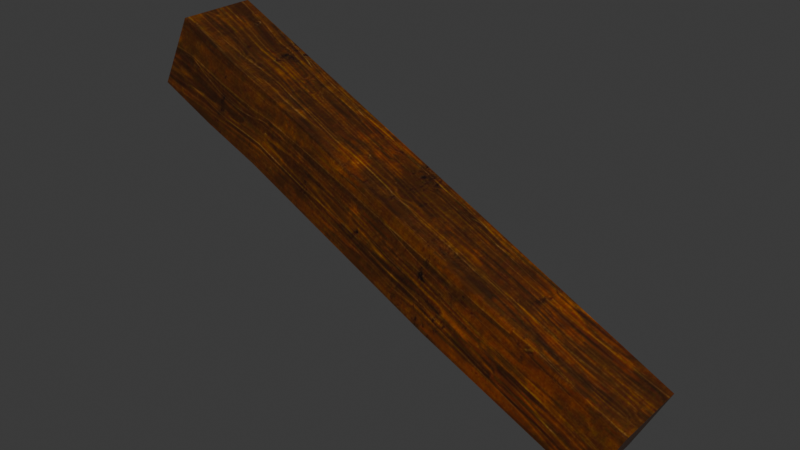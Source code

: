 # Source: DA_T2_Beam_Thick_Large_Shallow.blend  (saved by Blender 5.0.118; exported with 4.5.12 LTS)
import bpy
from mathutils import Matrix  # noqa: F401  (used for matrix-valued properties, if any)

bpy.ops.wm.read_factory_settings(use_empty=True)
scene = bpy.context.scene
scene.name = 'Scene'

# ---- collections
col_collection = bpy.data.collections.new('Collection'); scene.collection.children.link(col_collection)

# ---- images (referenced by path relative to the original .blend; pixels are not part of the script)
import os
ASSET_DIR = os.environ.get("B2B_ASSET_DIR", "")  # directory of the original .blend (textures are referenced by path, not embedded)
HERE = os.path.dirname(os.path.abspath(__file__))  # packed textures are extracted next to this script under _unpacked/

def load_image(name, relpath, width, height, colorspace="sRGB"):
    """Load a texture the original file referenced (path relative to the .blend, or extracted next to this script)."""
    p = next((c for c in (os.path.join(HERE, relpath), os.path.join(ASSET_DIR, relpath)) if relpath and os.path.exists(c)), "")
    if p:
        img = bpy.data.images.load(p, check_existing=True)
        img.name = name
    else:  # same state as the original file: an image datablock whose file is absent (Cycles renders it pink)
        img = bpy.data.images.new(name, width, height)
        img.source = "FILE"
        img.filepath = "//" + (relpath or name)
    img.colorspace_settings.name = colorspace
    return img
img_t_tier2_trim_bcc_array_0_jpg = load_image('T_Tier2_Trim_BCC_Array_0.jpg', '_unpacked/T_Tier2_Trim_BCC_Array_0.79e23fd3.jpg', 1024, 1024, 'sRGB')

# ---- materials (node trees are filled in below, after node groups)
mat_mi_modular_set_tier2_trim9990 = bpy.data.materials.new('MI_Modular_Set_Tier2_Trim9990')

# ---- material node trees
mat_mi_modular_set_tier2_trim9990.use_nodes = True; mat_mi_modular_set_tier2_trim9990.node_tree.nodes.clear()
_N = mat_mi_modular_set_tier2_trim9990.node_tree.nodes; _L = mat_mi_modular_set_tier2_trim9990.node_tree.links
n0 = _N.new('ShaderNodeOutputMaterial'); n0.name = 'Material Output'; n0.location = (400, 0)
n1 = _N.new('ShaderNodeBsdfPrincipled'); n1.name = 'Principled BSDF'; n1.location = (100, 0)
n2 = _N.new('ShaderNodeTexImage'); n2.name = 'Image Texture'; n2.location = (-600, 400)
n2.image = img_t_tier2_trim_bcc_array_0_jpg
_L.new(n1.outputs[0], n0.inputs[0])
_L.new(n2.outputs[0], n1.inputs[0])
n0.is_active_output = True

# ---- world
world_world = bpy.data.worlds.new('World'); scene.world = world_world
world_world.use_nodes = True; world_world.node_tree.nodes.clear()
_N = world_world.node_tree.nodes; _L = world_world.node_tree.links
n0 = _N.new('ShaderNodeOutputWorld'); n0.name = 'World Output'; n0.location = (200, 100)
n1 = _N.new('ShaderNodeBackground'); n1.name = 'Background'; n1.location = (-200, 100)
n1.inputs[0].default_value = (0.05088, 0.05088, 0.05088, 1.0)
_L.new(n1.outputs[0], n0.inputs[0])
n0.is_active_output = True
world_world.color = (0.05088, 0.05088, 0.05088)
world_world.sun_shadow_jitter_overblur = 0.0

# ---- meshes
me_da_t2_beam_thick_large_shallow = bpy.data.meshes.new('DA_T2_Beam_Thick_Large_Shallow')
me_da_t2_beam_thick_large_shallow.from_pydata([(-1.249, 0.203, 0.3605), (-1.282, 0.25, 0.3771), (-1.228, 0.25, 0.4026), (-0.7753, 0.2231, 0.1522), (-0.8536, 0.1762, 0.1911), (-0.8326, 0.2231, 0.2331), (1.394, -0.1893, -0.9575), (1.416, -0.2373, -0.9146), (0.3649, -0.2369, -0.4368), (-1.605, 0.25, 0.538), (-1.388, -0.2373, 0.9736), (-1.388, 0.25, 0.9736), (-1.605, -0.2373, 0.538), (-0.8536, 0.1762, 0.1911), (-1.228, 0.25, 0.4026), (-0.8326, 0.2231, 0.2331), (-1.249, 0.203, 0.3605), (-1.388, 0.25, 0.9736), (-1.388, -0.2373, 0.9736), (-1.032, -0.2373, 0.7961), (-1.032, 0.25, 0.7961), (-0.7, -0.2197, 0.6305), (-0.7, 0.25, 0.6305), (0.5383, 0.25, 0.01311), (0.5383, -0.2363, 0.01311), (0.6042, -0.2186, -0.04182), (0.613, 0.25, -0.02415), (1.611, -0.2373, -0.522), (1.611, 0.25, -0.522), (1.611, -0.2373, -0.522), (1.416, -0.2373, -0.9146), (1.611, 0.25, -0.522), (1.394, -0.1893, -0.9575), (1.394, 0.25, -0.9575), (-1.388, 0.25, 0.9736), (-1.282, 0.25, 0.3771), (-1.605, 0.25, 0.538), (-1.032, 0.25, 0.7961), (-1.228, 0.25, 0.4026), (-0.7, 0.25, 0.6305), (-0.8326, 0.2231, 0.2331), (-0.7753, 0.2231, 0.1522), (-1.282, 0.25, 0.3771), (-1.605, -0.2373, 0.538), (-1.605, 0.25, 0.538), (-1.249, -0.2373, 0.3605), (-1.249, 0.203, 0.3605), (-0.9171, -0.2197, 0.1949), (-0.8536, 0.1762, 0.1911), (-0.7753, 0.2231, 0.1522), (1.394, 0.25, -0.9575), (0.3989, 0.25, -0.4536), (1.611, 0.25, -0.522), (0.613, 0.25, -0.02415), (0.3321, 0.2485, -0.4191), (0.5383, 0.25, 0.01311), (-0.7753, 0.2231, 0.1522), (-0.7, 0.25, 0.6305), (0.3989, 0.25, -0.4536), (1.394, 0.25, -0.9575), (1.394, -0.1893, -0.9575), (0.3649, -0.2369, -0.4368), (0.3321, 0.2485, -0.4191), (0.2919, -0.2359, -0.4009), (-0.7753, 0.2231, 0.1522), (-0.9171, -0.2197, 0.1949), (0.6042, -0.2186, -0.04182), (1.416, -0.2373, -0.9146), (1.611, -0.2373, -0.522), (0.3649, -0.2369, -0.4368), (0.2919, -0.2359, -0.4009), (0.5383, -0.2363, 0.01311), (-0.7, -0.2197, 0.6305), (-0.9171, -0.2197, 0.1949), (-1.249, -0.2373, 0.3605), (-1.032, -0.2373, 0.7961), (-1.388, -0.2373, 0.9736), (-1.605, -0.2373, 0.538)], [], [(0, 1, 2), (3, 4, 5), (6, 7, 8), (9, 10, 11), (10, 9, 12), (13, 14, 15), (14, 13, 16), (17, 18, 19), (20, 17, 19), (20, 19, 21), (22, 20, 21), (21, 23, 22), (23, 21, 24), (23, 24, 25), (25, 26, 23), (25, 27, 26), (28, 26, 27), (29, 30, 31), (31, 30, 32), (31, 32, 33), (34, 35, 36), (35, 34, 37), (37, 38, 35), (39, 38, 37), (40, 38, 39), (39, 41, 40), (42, 43, 44), (43, 42, 45), (45, 42, 46), (46, 47, 45), (47, 46, 48), (47, 48, 49), (50, 51, 52), (52, 51, 53), (53, 51, 54), (53, 54, 55), (54, 56, 55), (57, 55, 56), (58, 59, 60), (58, 60, 61), (61, 62, 58), (62, 61, 63), (63, 64, 62), (64, 63, 65), (66, 67, 68), (69, 67, 66), (66, 70, 69), (70, 66, 71), (72, 70, 71), (70, 72, 73), (72, 74, 73), (74, 72, 75), (76, 74, 75), (74, 76, 77)])
me_da_t2_beam_thick_large_shallow.polygons.foreach_set('use_smooth', [True] * 54)
_uv = me_da_t2_beam_thick_large_shallow.uv_layers.new(name='UV0')
_uv.uv.foreach_set('vector', [0.522, 0.0957, 0.5239, 0.08594, 0.5259, 0.09814, 0.5195, 0.2632, 0.5186, 0.2305, 0.5225, 0.2334, 0.8579, 1.0, 0.8579, 1.0, 0.8779, 0.6682, 0.2732, 0.8252, 0.1076, 0.88, 0.163, 0.7698, 0.1076, 0.88, 0.2732, 0.8252, 0.2178, 0.9354, 0.5186, 0.2305, 0.5259, 0.09814, 0.5225, 0.2334, 0.5259, 0.09814, 0.5186, 0.2305, 0.522, 0.0957, 0.6426, 0.0, 0.751, 0.0, 0.749, 0.1123, 0.6289, 0.1104, 0.6426, 0.0, 0.749, 0.1123, 0.6289, 0.1104, 0.749, 0.1123, 0.748, 0.2227, 0.6196, 0.2212, 0.6289, 0.1104, 0.748, 0.2227, 0.748, 0.2227, 0.6206, 0.655, 0.6196, 0.2212, 0.6206, 0.655, 0.748, 0.2227, 0.7505, 0.6521, 0.6206, 0.655, 0.7505, 0.6521, 0.7505, 0.6777, 0.7505, 0.6777, 0.6221, 0.6804, 0.6206, 0.655, 0.7505, 0.6777, 0.751, 1.0, 0.6221, 0.6804, 0.6426, 1.0, 0.6221, 0.6804, 0.751, 1.0, 0.2861, 0.88, 0.3767, 0.8156, 0.3577, 0.9806, 0.3577, 0.9806, 0.3767, 0.8156, 0.3938, 0.8185, 0.3577, 0.9806, 0.3938, 0.8185, 0.4583, 0.9091, 0.6426, 0.0, 0.5239, 0.08594, 0.5376, 0.0, 0.5239, 0.08594, 0.6426, 0.0, 0.6289, 0.1104, 0.6289, 0.1104, 0.5259, 0.09814, 0.5239, 0.08594, 0.6196, 0.2212, 0.5259, 0.09814, 0.6289, 0.1104, 0.5225, 0.2334, 0.5259, 0.09814, 0.6196, 0.2212, 0.6196, 0.2212, 0.5195, 0.2632, 0.5225, 0.2334, 0.9683, 0.08643, 0.8579, 0.0, 0.9653, 0.0, 0.8579, 0.0, 0.9683, 0.08643, 0.8716, 0.1094, 0.8716, 0.1094, 0.9683, 0.08643, 0.9644, 0.09766, 0.9644, 0.09766, 0.8823, 0.2202, 0.8716, 0.1094, 0.8823, 0.2202, 0.9644, 0.09766, 0.9712, 0.2324, 0.8823, 0.2202, 0.9712, 0.2324, 0.9785, 0.2627, 0.5376, 1.0, 0.5205, 0.6897, 0.6426, 1.0, 0.6426, 1.0, 0.5205, 0.6897, 0.6221, 0.6804, 0.6221, 0.6804, 0.5205, 0.6897, 0.5195, 0.6646, 0.6221, 0.6804, 0.5195, 0.6646, 0.6206, 0.655, 0.5195, 0.6646, 0.5195, 0.2632, 0.6206, 0.655, 0.6196, 0.2212, 0.6206, 0.655, 0.5195, 0.2632, 0.9775, 0.6892, 0.9653, 1.0, 0.8579, 1.0, 0.9775, 0.6892, 0.8579, 1.0, 0.8779, 0.6682, 0.8779, 0.6682, 0.9795, 0.6641, 0.9775, 0.6892, 0.9795, 0.6641, 0.8779, 0.6682, 0.8794, 0.6436, 0.8794, 0.6436, 0.9785, 0.2627, 0.9795, 0.6641, 0.9785, 0.2627, 0.8794, 0.6436, 0.8823, 0.2202, 0.7505, 0.6777, 0.8579, 1.0, 0.751, 1.0, 0.8779, 0.6682, 0.8579, 1.0, 0.7505, 0.6777, 0.7505, 0.6777, 0.8794, 0.6436, 0.8779, 0.6682, 0.8794, 0.6436, 0.7505, 0.6777, 0.7505, 0.6521, 0.748, 0.2227, 0.8794, 0.6436, 0.7505, 0.6521, 0.8794, 0.6436, 0.748, 0.2227, 0.8823, 0.2202, 0.748, 0.2227, 0.8716, 0.1094, 0.8823, 0.2202, 0.8716, 0.1094, 0.748, 0.2227, 0.749, 0.1123, 0.751, 0.0, 0.8716, 0.1094, 0.749, 0.1123, 0.8716, 0.1094, 0.751, 0.0, 0.8579, 0.0])
me_da_t2_beam_thick_large_shallow.materials.append(mat_mi_modular_set_tier2_trim9990)
me_da_t2_beam_thick_large_shallow.update()
me_da_t2_beam_thick_large_shallow.normals_split_custom_set([tuple(v) for v in zip(*[iter([0.3666, 0.5242, -0.7686, 0.3666, 0.5242, -0.7686, 0.3666, 0.5242, -0.7686, -0.6137, 0.6612, -0.4316, -0.6137, 0.6612, -0.4316, -0.6137, 0.6612, -0.4316, -0.2871, -0.7118, -0.641, -0.2871, -0.7118, -0.641, -0.2871, -0.7118, -0.641, -0.892, -0.003935, 0.4519, -0.892, -0.003935, 0.4519, -0.8921, -0.00391, 0.4519, -0.892, -0.003935, 0.4519, -0.892, -0.003935, 0.4519, -0.892, -0.003935, 0.4519, -0.2344, 0.7031, -0.6713, -0.2344, 0.7031, -0.6713, -0.2344, 0.7031, -0.6713, -0.2344, 0.7031, -0.6713, -0.2344, 0.7031, -0.6713, -0.2344, 0.7031, -0.6713, 0.4488, -0.003895, 0.8936, 0.4488, -0.003895, 0.8936, 0.4488, -0.003895, 0.8936, 0.4488, -0.003895, 0.8936, 0.4488, -0.003895, 0.8936, 0.4488, -0.003895, 0.8936, 0.4488, -0.003895, 0.8936, 0.4488, -0.003895, 0.8936, 0.4488, -0.003896, 0.8936, 0.4488, -0.003896, 0.8936, 0.4488, -0.003895, 0.8936, 0.4488, -0.003896, 0.8936, 0.4488, -0.003896, 0.8936, 0.4488, -0.003921, 0.8936, 0.4488, -0.003896, 0.8936, 0.4488, -0.003921, 0.8936, 0.4488, -0.003896, 0.8936, 0.4582, -0.003918, 0.8889, 0.4488, -0.003921, 0.8936, 0.4582, -0.003918, 0.8889, 0.4484, -0.04288, 0.8928, 0.4484, -0.04288, 0.8928, 0.4359, -0.03534, 0.8993, 0.4488, -0.003921, 0.8936, 0.4484, -0.04288, 0.8928, 0.4425, -0.01173, 0.8967, 0.4359, -0.03534, 0.8993, 0.4488, -0.003895, 0.8936, 0.4359, -0.03534, 0.8993, 0.4425, -0.01173, 0.8967, 0.8967, -0.003898, -0.4425, 0.8968, -0.003931, -0.4425, 0.8967, -0.003898, -0.4425, 0.8967, -0.003898, -0.4425, 0.8968, -0.003931, -0.4425, 0.8968, -0.003931, -0.4425, 0.8967, -0.003898, -0.4425, 0.8968, -0.003931, -0.4425, 0.8968, -0.003931, -0.4425, 0.003966, 1.0, 0.003966, 0.003932, 1.0, 0.003932, 0.003966, 1.0, 0.003966, 0.003932, 1.0, 0.003932, 0.003966, 1.0, 0.003966, 0.003932, 1.0, 0.003932, 0.003932, 1.0, 0.003932, 0.01974, 0.9992, -0.03554, 0.003932, 1.0, 0.003932, 0.01973, 0.9992, -0.03555, 0.01974, 0.9992, -0.03554, 0.003932, 1.0, 0.003932, 0.0197, 0.9976, -0.06703, 0.01974, 0.9992, -0.03554, 0.01973, 0.9992, -0.03555, 0.01973, 0.9992, -0.03555, -0.05912, 0.9973, -0.04336, 0.0197, 0.9976, -0.06703, -0.4456, -0.003977, -0.8952, -0.4456, -0.00393, -0.8952, -0.4456, -0.003977, -0.8952, -0.4456, -0.00393, -0.8952, -0.4456, -0.003977, -0.8952, -0.4456, -0.003929, -0.8952, -0.4456, -0.003929, -0.8952, -0.4456, -0.003977, -0.8952, -0.4167, 0.01984, -0.9088, -0.4167, 0.01984, -0.9088, -0.4166, 0.02778, -0.9086, -0.4456, -0.003929, -0.8952, -0.4166, 0.02778, -0.9086, -0.4167, 0.01984, -0.9088, -0.4067, 0.05133, -0.9121, -0.4166, 0.02778, -0.9086, -0.4067, 0.05133, -0.9121, -0.473, 0.06757, -0.8785, 0.003966, 1.0, 0.003966, 0.003955, 1.0, 0.003952, 0.003966, 1.0, 0.003966, 0.003966, 1.0, 0.003966, 0.003955, 1.0, 0.003952, 0.00395, 1.0, 0.00395, 0.00395, 1.0, 0.00395, 0.003955, 1.0, 0.003952, -0.01186, 0.9999, 0.01185, 0.00395, 1.0, 0.00395, -0.01186, 0.9999, 0.01185, -0.01974, 0.9998, -0.003953, -0.01186, 0.9999, 0.01185, -0.01973, 0.9992, -0.03553, -0.01974, 0.9998, -0.003953, -0.01972, 0.9985, -0.0513, -0.01974, 0.9998, -0.003953, -0.01973, 0.9992, -0.03553, -0.4488, -0.003968, -0.8936, -0.4488, -0.003986, -0.8936, -0.4488, -0.003971, -0.8936, -0.4488, -0.003968, -0.8936, -0.4488, -0.003971, -0.8936, -0.4488, -0.003946, -0.8936, -0.4488, -0.003946, -0.8936, -0.4551, 0.003963, -0.8904, -0.4488, -0.003968, -0.8936, -0.4551, 0.003963, -0.8904, -0.4488, -0.003946, -0.8936, -0.4551, 0.01187, -0.8904, -0.4551, 0.01187, -0.8904, -0.4389, 0.04349, -0.8975, -0.4551, 0.003963, -0.8904, -0.4389, 0.04349, -0.8975, -0.4551, 0.01187, -0.8904, -0.4387, 0.0514, -0.8972, 0.02743, -0.9992, 0.02742, -0.003921, -0.9998, 0.0196, -0.01177, -0.9999, 0.01176, 0.01959, -0.9989, 0.04309, -0.003921, -0.9998, 0.0196, 0.02743, -0.9992, 0.02742, 0.02743, -0.9992, 0.02742, -0.003912, -0.9999, 0.01177, 0.01959, -0.9989, 0.04309, -0.003912, -0.9999, 0.01177, 0.02743, -0.9992, 0.02742, 0.003953, -1.0, 0.0039, 0.003909, -1.0, 0.003934, -0.003912, -0.9999, 0.01177, 0.003953, -1.0, 0.0039, -0.003912, -0.9999, 0.01177, 0.003909, -1.0, 0.003934, 0.003927, -1.0, 0.003915, 0.003909, -1.0, 0.003934, 0.02743, -0.9996, -0.003937, 0.003927, -1.0, 0.003915, 0.02743, -0.9996, -0.003937, 0.003909, -1.0, 0.003934, 0.02743, -0.9996, -0.003935, 0.003932, -1.0, 0.003933, 0.02743, -0.9996, -0.003937, 0.02743, -0.9996, -0.003935, 0.02743, -0.9996, -0.003937, 0.003932, -1.0, 0.003933, 0.003932, -1.0, 0.003932])] * 3)])

# ---- objects
ob_da_t2_beam_thick_large_shallow = bpy.data.objects.new('DA_T2_Beam_Thick_Large_Shallow', me_da_t2_beam_thick_large_shallow)

# ---- transforms, parenting, visibility, modifiers, constraints
ob_da_t2_beam_thick_large_shallow.location = (0.0, 0.0, 0.0)

# ---- collection membership
col_collection.objects.link(ob_da_t2_beam_thick_large_shallow)

# ---- scene / render settings (as saved in the file)
scene.frame_start = 1; scene.frame_end = 250; scene.frame_set(1)
scene.render.engine = 'BLENDER_EEVEE_NEXT'
scene.render.bake_bias = 0.0
scene.render.bake_samples = 0
scene.cycles.sampling_pattern = 'TABULATED_SOBOL'
scene.eevee.use_volume_custom_range = False
bpy.context.view_layer.update()

# ---- added for rendering (the .blend has no active camera and no usable light): camera, sun
cam_auto = bpy.data.cameras.new('AutoCamera')
cam_auto.lens = 50.0
cam_auto.sensor_width = 36.0
cam_auto.clip_end = 1000.0
ob_auto_camera = bpy.data.objects.new('AutoCamera', cam_auto)
scene.collection.objects.link(ob_auto_camera)
ob_auto_camera.location = (3.50359, -4.19426, 2.80844)
ob_auto_camera.rotation_euler = (1.09748, -7.21219e-08, 0.694738)
scene.camera = ob_auto_camera
light_auto_sun = bpy.data.lights.new('AutoSun', 'SUN')
light_auto_sun.energy = 3.0
light_auto_sun.angle = 0.0523599
ob_auto_sun = bpy.data.objects.new('AutoSun', light_auto_sun)
scene.collection.objects.link(ob_auto_sun)
ob_auto_sun.rotation_euler = (0.872665, 0.174533, 0.523599)
bpy.context.view_layer.update()
